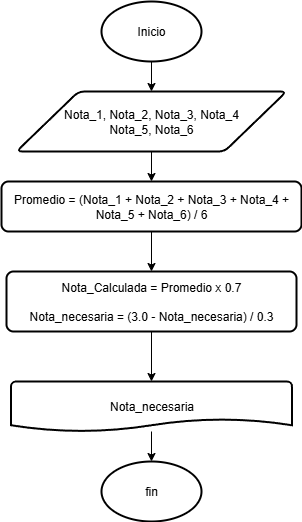

The diagram above was exported from draw.io. Its source (the exported page's mxGraphModel, read from the mxfile embedded in the PNG):
<mxGraphModel dx="1426" dy="777" grid="1" gridSize="10" guides="1" tooltips="1" connect="1" arrows="1" fold="1" page="1" pageScale="1" pageWidth="827" pageHeight="1169" math="0" shadow="0">
  <root>
    <mxCell id="0" />
    <mxCell id="1" parent="0" />
    <mxCell id="HxqSgEPzaWWy5xD-9sgl-2" style="edgeStyle=orthogonalEdgeStyle;rounded=0;orthogonalLoop=1;jettySize=auto;html=1;exitX=0.5;exitY=1;exitDx=0;exitDy=0;" edge="1" parent="1">
      <mxGeometry relative="1" as="geometry">
        <mxPoint x="400" y="100" as="sourcePoint" />
        <mxPoint x="400" y="100" as="targetPoint" />
      </mxGeometry>
    </mxCell>
    <mxCell id="HxqSgEPzaWWy5xD-9sgl-15" value="" style="edgeStyle=orthogonalEdgeStyle;rounded=0;orthogonalLoop=1;jettySize=auto;html=1;" edge="1" parent="1" source="HxqSgEPzaWWy5xD-9sgl-4" target="HxqSgEPzaWWy5xD-9sgl-6">
      <mxGeometry relative="1" as="geometry" />
    </mxCell>
    <mxCell id="HxqSgEPzaWWy5xD-9sgl-4" value="Nota_1, Nota_2, Nota_3, Nota_4&lt;div&gt;Nota_5, Nota_6&lt;/div&gt;" style="shape=parallelogram;html=1;strokeWidth=2;perimeter=parallelogramPerimeter;whiteSpace=wrap;rounded=1;arcSize=12;size=0.23;" vertex="1" parent="1">
      <mxGeometry x="279" y="130" width="270" height="60" as="geometry" />
    </mxCell>
    <mxCell id="HxqSgEPzaWWy5xD-9sgl-14" value="" style="edgeStyle=orthogonalEdgeStyle;rounded=0;orthogonalLoop=1;jettySize=auto;html=1;" edge="1" parent="1" source="HxqSgEPzaWWy5xD-9sgl-5" target="HxqSgEPzaWWy5xD-9sgl-4">
      <mxGeometry relative="1" as="geometry" />
    </mxCell>
    <mxCell id="HxqSgEPzaWWy5xD-9sgl-5" value="Inicio" style="strokeWidth=2;html=1;shape=mxgraph.flowchart.start_1;whiteSpace=wrap;" vertex="1" parent="1">
      <mxGeometry x="364" y="40" width="100" height="60" as="geometry" />
    </mxCell>
    <mxCell id="HxqSgEPzaWWy5xD-9sgl-16" value="" style="edgeStyle=orthogonalEdgeStyle;rounded=0;orthogonalLoop=1;jettySize=auto;html=1;" edge="1" parent="1" source="HxqSgEPzaWWy5xD-9sgl-6" target="HxqSgEPzaWWy5xD-9sgl-9">
      <mxGeometry relative="1" as="geometry" />
    </mxCell>
    <mxCell id="HxqSgEPzaWWy5xD-9sgl-6" value="Promedio = (Nota_1 + Nota_2 + Nota_3 + Nota_4 + Nota_5 + Nota_6) / 6" style="rounded=1;whiteSpace=wrap;html=1;absoluteArcSize=1;arcSize=14;strokeWidth=2;" vertex="1" parent="1">
      <mxGeometry x="264" y="220" width="300" height="50" as="geometry" />
    </mxCell>
    <mxCell id="HxqSgEPzaWWy5xD-9sgl-13" value="" style="edgeStyle=orthogonalEdgeStyle;rounded=0;orthogonalLoop=1;jettySize=auto;html=1;" edge="1" parent="1" source="HxqSgEPzaWWy5xD-9sgl-9" target="HxqSgEPzaWWy5xD-9sgl-10">
      <mxGeometry relative="1" as="geometry" />
    </mxCell>
    <mxCell id="HxqSgEPzaWWy5xD-9sgl-9" value="Nota_Calculada = Promedio x 0.7&lt;div&gt;&lt;br&gt;&lt;/div&gt;&lt;div&gt;Nota_necesaria = (3.0 - Nota_necesaria) / 0.3&lt;/div&gt;" style="rounded=1;whiteSpace=wrap;html=1;absoluteArcSize=1;arcSize=14;strokeWidth=2;" vertex="1" parent="1">
      <mxGeometry x="269" y="310" width="290" height="60" as="geometry" />
    </mxCell>
    <mxCell id="HxqSgEPzaWWy5xD-9sgl-12" value="" style="edgeStyle=orthogonalEdgeStyle;rounded=0;orthogonalLoop=1;jettySize=auto;html=1;" edge="1" parent="1" source="HxqSgEPzaWWy5xD-9sgl-10" target="HxqSgEPzaWWy5xD-9sgl-11">
      <mxGeometry relative="1" as="geometry" />
    </mxCell>
    <mxCell id="HxqSgEPzaWWy5xD-9sgl-10" value="Nota_necesaria" style="strokeWidth=2;html=1;shape=mxgraph.flowchart.document2;whiteSpace=wrap;size=0.25;" vertex="1" parent="1">
      <mxGeometry x="273.5" y="420" width="281" height="50" as="geometry" />
    </mxCell>
    <mxCell id="HxqSgEPzaWWy5xD-9sgl-11" value="fin" style="strokeWidth=2;html=1;shape=mxgraph.flowchart.start_1;whiteSpace=wrap;" vertex="1" parent="1">
      <mxGeometry x="364" y="500" width="100" height="60" as="geometry" />
    </mxCell>
  </root>
</mxGraphModel>